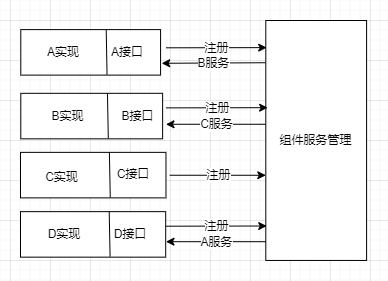

The diagram above was exported from draw.io. Its source (the exported page's mxGraphModel, read from the mxfile embedded in the PNG):
<mxGraphModel dx="1038" dy="491" grid="1" gridSize="10" guides="1" tooltips="1" connect="1" arrows="1" fold="1" page="1" pageScale="1" pageWidth="827" pageHeight="1169" math="0" shadow="0">
  <root>
    <mxCell id="0" />
    <mxCell id="1" parent="0" />
    <mxCell id="ZXTctL8ySCh5L0QwM1j2-1" value="" style="group" vertex="1" connectable="0" parent="1">
      <mxGeometry x="250" y="160" width="346.10333333333335" height="239.95269230769227" as="geometry" />
    </mxCell>
    <mxCell id="ZXTctL8ySCh5L0QwM1j2-2" value="组件服务管理" style="rounded=0;whiteSpace=wrap;html=1;" vertex="1" parent="ZXTctL8ySCh5L0QwM1j2-1">
      <mxGeometry x="245.29944444444442" width="100.80388888888889" height="239.95269230769227" as="geometry" />
    </mxCell>
    <mxCell id="ZXTctL8ySCh5L0QwM1j2-3" value="" style="group" vertex="1" connectable="0" parent="ZXTctL8ySCh5L0QwM1j2-1">
      <mxGeometry x="0.299444444444443" y="9.102564102564099" width="140.89314814814819" height="45.512820512820504" as="geometry" />
    </mxCell>
    <mxCell id="ZXTctL8ySCh5L0QwM1j2-4" value="" style="rounded=0;whiteSpace=wrap;html=1;" vertex="1" parent="ZXTctL8ySCh5L0QwM1j2-3">
      <mxGeometry width="139.77494855967083" height="45.512820512820504" as="geometry" />
    </mxCell>
    <mxCell id="ZXTctL8ySCh5L0QwM1j2-5" value="A实现" style="text;html=1;strokeColor=none;fillColor=none;align=center;verticalAlign=middle;whiteSpace=wrap;rounded=0;" vertex="1" parent="ZXTctL8ySCh5L0QwM1j2-3">
      <mxGeometry x="8.521762992831542" y="11.834789743589745" width="68.17410394265234" height="21.85052307692308" as="geometry" />
    </mxCell>
    <mxCell id="ZXTctL8ySCh5L0QwM1j2-6" value="A接口" style="text;html=1;strokeColor=none;fillColor=none;align=center;verticalAlign=middle;whiteSpace=wrap;rounded=0;" vertex="1" parent="ZXTctL8ySCh5L0QwM1j2-3">
      <mxGeometry x="72.71904420549585" y="11.834789743589745" width="68.17410394265234" height="21.85052307692308" as="geometry" />
    </mxCell>
    <mxCell id="ZXTctL8ySCh5L0QwM1j2-7" value="" style="endArrow=none;html=1;rounded=0;exitX=0.617;exitY=0.987;exitDx=0;exitDy=0;exitPerimeter=0;entryX=0.611;entryY=0;entryDx=0;entryDy=0;entryPerimeter=0;" edge="1" parent="ZXTctL8ySCh5L0QwM1j2-3" source="ZXTctL8ySCh5L0QwM1j2-4" target="ZXTctL8ySCh5L0QwM1j2-4">
      <mxGeometry width="50" height="50" relative="1" as="geometry">
        <mxPoint x="61.35669354838711" y="21.85052307692308" as="sourcePoint" />
        <mxPoint x="61.35669354838711" y="-14.567015384615388" as="targetPoint" />
      </mxGeometry>
    </mxCell>
    <mxCell id="ZXTctL8ySCh5L0QwM1j2-8" value="" style="group" vertex="1" connectable="0" parent="ZXTctL8ySCh5L0QwM1j2-1">
      <mxGeometry x="0.299444444444443" y="72.82051282051279" width="154.25925925925927" height="45.512820512820504" as="geometry" />
    </mxCell>
    <mxCell id="ZXTctL8ySCh5L0QwM1j2-9" value="" style="rounded=0;whiteSpace=wrap;html=1;" vertex="1" parent="ZXTctL8ySCh5L0QwM1j2-8">
      <mxGeometry width="141.81899641577064" height="45.512820512820504" as="geometry" />
    </mxCell>
    <mxCell id="ZXTctL8ySCh5L0QwM1j2-10" value="B实现" style="text;html=1;strokeColor=none;fillColor=none;align=center;verticalAlign=middle;whiteSpace=wrap;rounded=0;" vertex="1" parent="ZXTctL8ySCh5L0QwM1j2-8">
      <mxGeometry x="9.330197132616489" y="9.102564102564102" width="74.64157706093191" height="27.307692307692303" as="geometry" />
    </mxCell>
    <mxCell id="ZXTctL8ySCh5L0QwM1j2-11" value="B接口" style="text;html=1;strokeColor=none;fillColor=none;align=center;verticalAlign=middle;whiteSpace=wrap;rounded=0;" vertex="1" parent="ZXTctL8ySCh5L0QwM1j2-8">
      <mxGeometry x="79.61768219832737" y="9.102564102564102" width="74.64157706093191" height="27.307692307692303" as="geometry" />
    </mxCell>
    <mxCell id="ZXTctL8ySCh5L0QwM1j2-12" value="" style="endArrow=none;html=1;rounded=0;exitX=0.617;exitY=0.987;exitDx=0;exitDy=0;exitPerimeter=0;entryX=0.611;entryY=0;entryDx=0;entryDy=0;entryPerimeter=0;" edge="1" parent="ZXTctL8ySCh5L0QwM1j2-8" source="ZXTctL8ySCh5L0QwM1j2-9" target="ZXTctL8ySCh5L0QwM1j2-9">
      <mxGeometry width="50" height="50" relative="1" as="geometry">
        <mxPoint x="67.17741935483872" y="27.307692307692303" as="sourcePoint" />
        <mxPoint x="67.17741935483872" y="-18.205128205128204" as="targetPoint" />
      </mxGeometry>
    </mxCell>
    <mxCell id="ZXTctL8ySCh5L0QwM1j2-13" value="" style="group" vertex="1" connectable="0" parent="ZXTctL8ySCh5L0QwM1j2-1">
      <mxGeometry y="191.1538461538461" width="145.1851851851852" height="45.512820512820504" as="geometry" />
    </mxCell>
    <mxCell id="ZXTctL8ySCh5L0QwM1j2-14" value="" style="rounded=0;whiteSpace=wrap;html=1;" vertex="1" parent="ZXTctL8ySCh5L0QwM1j2-13">
      <mxGeometry width="145.1851851851852" height="45.512820512820504" as="geometry" />
    </mxCell>
    <mxCell id="ZXTctL8ySCh5L0QwM1j2-15" value="D实现" style="text;html=1;strokeColor=none;fillColor=none;align=center;verticalAlign=middle;whiteSpace=wrap;rounded=0;" vertex="1" parent="ZXTctL8ySCh5L0QwM1j2-13">
      <mxGeometry x="8.781362007168461" y="9.102564102564102" width="70.25089605734769" height="27.307692307692303" as="geometry" />
    </mxCell>
    <mxCell id="ZXTctL8ySCh5L0QwM1j2-16" value="D接口" style="text;html=1;strokeColor=none;fillColor=none;align=center;verticalAlign=middle;whiteSpace=wrap;rounded=0;" vertex="1" parent="ZXTctL8ySCh5L0QwM1j2-13">
      <mxGeometry x="74.93428912783753" y="9.102564102564102" width="70.25089605734769" height="27.307692307692303" as="geometry" />
    </mxCell>
    <mxCell id="ZXTctL8ySCh5L0QwM1j2-17" value="" style="endArrow=none;html=1;rounded=0;exitX=0.617;exitY=0.987;exitDx=0;exitDy=0;exitPerimeter=0;entryX=0.611;entryY=0;entryDx=0;entryDy=0;entryPerimeter=0;" edge="1" parent="ZXTctL8ySCh5L0QwM1j2-13" source="ZXTctL8ySCh5L0QwM1j2-14" target="ZXTctL8ySCh5L0QwM1j2-14">
      <mxGeometry width="50" height="50" relative="1" as="geometry">
        <mxPoint x="63.225806451612904" y="27.307692307692303" as="sourcePoint" />
        <mxPoint x="63.225806451612904" y="-18.205128205128204" as="targetPoint" />
      </mxGeometry>
    </mxCell>
    <mxCell id="ZXTctL8ySCh5L0QwM1j2-18" value="" style="group" vertex="1" connectable="0" parent="ZXTctL8ySCh5L0QwM1j2-1">
      <mxGeometry y="131.85974358974354" width="154.5587037037037" height="45.512820512820504" as="geometry" />
    </mxCell>
    <mxCell id="ZXTctL8ySCh5L0QwM1j2-19" value="" style="rounded=0;whiteSpace=wrap;html=1;" vertex="1" parent="ZXTctL8ySCh5L0QwM1j2-18">
      <mxGeometry width="145.4670152505446" height="45.512820512820504" as="geometry" />
    </mxCell>
    <mxCell id="ZXTctL8ySCh5L0QwM1j2-20" value="C实现" style="text;html=1;strokeColor=none;fillColor=none;align=center;verticalAlign=middle;whiteSpace=wrap;rounded=0;" vertex="1" parent="ZXTctL8ySCh5L0QwM1j2-18">
      <mxGeometry x="8.31449573055028" y="14.563507692307695" width="66.51596584440225" height="21.85052307692308" as="geometry" />
    </mxCell>
    <mxCell id="ZXTctL8ySCh5L0QwM1j2-21" value="C接口" style="text;html=1;strokeColor=none;fillColor=none;align=center;verticalAlign=middle;whiteSpace=wrap;rounded=0;" vertex="1" parent="ZXTctL8ySCh5L0QwM1j2-18">
      <mxGeometry x="70.95153668845317" y="7.28205128205128" width="83.60716701525054" height="29.12820512820512" as="geometry" />
    </mxCell>
    <mxCell id="ZXTctL8ySCh5L0QwM1j2-22" value="" style="endArrow=none;html=1;rounded=0;exitX=0.617;exitY=0.987;exitDx=0;exitDy=0;exitPerimeter=0;entryX=0.611;entryY=0;entryDx=0;entryDy=0;entryPerimeter=0;" edge="1" parent="ZXTctL8ySCh5L0QwM1j2-18" source="ZXTctL8ySCh5L0QwM1j2-19" target="ZXTctL8ySCh5L0QwM1j2-19">
      <mxGeometry width="50" height="50" relative="1" as="geometry">
        <mxPoint x="59.864369259962004" y="21.85052307692308" as="sourcePoint" />
        <mxPoint x="59.864369259962004" y="-14.567015384615388" as="targetPoint" />
      </mxGeometry>
    </mxCell>
    <mxCell id="ZXTctL8ySCh5L0QwM1j2-23" value="" style="endArrow=classic;html=1;rounded=0;fontSize=11;fontColor=none;entryX=0.009;entryY=0.113;entryDx=0;entryDy=0;entryPerimeter=0;" edge="1" parent="ZXTctL8ySCh5L0QwM1j2-1" target="ZXTctL8ySCh5L0QwM1j2-2">
      <mxGeometry relative="1" as="geometry">
        <mxPoint x="145.4846296296296" y="27.307692307692303" as="sourcePoint" />
        <mxPoint x="390.48462962962975" y="72.82051282051279" as="targetPoint" />
      </mxGeometry>
    </mxCell>
    <mxCell id="ZXTctL8ySCh5L0QwM1j2-24" value="注册" style="edgeLabel;resizable=0;html=1;align=center;verticalAlign=middle;labelBackgroundColor=#ffffff;fontSize=11;fontColor=none;" connectable="0" vertex="1" parent="ZXTctL8ySCh5L0QwM1j2-23">
      <mxGeometry relative="1" as="geometry" />
    </mxCell>
    <mxCell id="ZXTctL8ySCh5L0QwM1j2-25" value="" style="endArrow=classic;html=1;rounded=0;fontSize=11;fontColor=none;entryX=1;entryY=1;entryDx=0;entryDy=0;exitX=-0.003;exitY=0.176;exitDx=0;exitDy=0;exitPerimeter=0;" edge="1" parent="ZXTctL8ySCh5L0QwM1j2-1" source="ZXTctL8ySCh5L0QwM1j2-2" target="ZXTctL8ySCh5L0QwM1j2-6">
      <mxGeometry relative="1" as="geometry">
        <mxPoint x="535.6698148148149" y="-36.410256410256395" as="sourcePoint" />
        <mxPoint x="636.3918646296299" y="-36.60329448717952" as="targetPoint" />
      </mxGeometry>
    </mxCell>
    <mxCell id="ZXTctL8ySCh5L0QwM1j2-26" value="B服务" style="edgeLabel;resizable=0;html=1;align=center;verticalAlign=middle;labelBackgroundColor=#ffffff;fontSize=11;fontColor=none;" connectable="0" vertex="1" parent="ZXTctL8ySCh5L0QwM1j2-25">
      <mxGeometry relative="1" as="geometry" />
    </mxCell>
    <mxCell id="ZXTctL8ySCh5L0QwM1j2-27" value="" style="endArrow=classic;html=1;rounded=0;fontSize=11;fontColor=none;entryX=0.009;entryY=0.113;entryDx=0;entryDy=0;entryPerimeter=0;" edge="1" parent="ZXTctL8ySCh5L0QwM1j2-1">
      <mxGeometry relative="1" as="geometry">
        <mxPoint x="145.4846296296296" y="87.38461538461536" as="sourcePoint" />
        <mxPoint x="247.132235" y="87.17525641025638" as="targetPoint" />
      </mxGeometry>
    </mxCell>
    <mxCell id="ZXTctL8ySCh5L0QwM1j2-28" value="注册" style="edgeLabel;resizable=0;html=1;align=center;verticalAlign=middle;labelBackgroundColor=#ffffff;fontSize=11;fontColor=none;" connectable="0" vertex="1" parent="ZXTctL8ySCh5L0QwM1j2-27">
      <mxGeometry relative="1" as="geometry" />
    </mxCell>
    <mxCell id="ZXTctL8ySCh5L0QwM1j2-29" value="" style="endArrow=classic;html=1;rounded=0;fontSize=11;fontColor=none;" edge="1" parent="ZXTctL8ySCh5L0QwM1j2-1">
      <mxGeometry relative="1" as="geometry">
        <mxPoint x="245.29944444444442" y="103.76923076923076" as="sourcePoint" />
        <mxPoint x="145.4846296296296" y="103.76923076923076" as="targetPoint" />
      </mxGeometry>
    </mxCell>
    <mxCell id="ZXTctL8ySCh5L0QwM1j2-30" value="C服务" style="edgeLabel;resizable=0;html=1;align=center;verticalAlign=middle;labelBackgroundColor=#ffffff;fontSize=11;fontColor=none;" connectable="0" vertex="1" parent="ZXTctL8ySCh5L0QwM1j2-29">
      <mxGeometry relative="1" as="geometry" />
    </mxCell>
    <mxCell id="ZXTctL8ySCh5L0QwM1j2-31" value="" style="endArrow=classic;html=1;rounded=0;fontSize=11;fontColor=none;entryX=0;entryY=0.645;entryDx=0;entryDy=0;entryPerimeter=0;" edge="1" parent="ZXTctL8ySCh5L0QwM1j2-1" target="ZXTctL8ySCh5L0QwM1j2-2">
      <mxGeometry relative="1" as="geometry">
        <mxPoint x="149.11425925925926" y="154.74358974358972" as="sourcePoint" />
        <mxPoint x="250.19927203703705" y="145.50448717948714" as="targetPoint" />
      </mxGeometry>
    </mxCell>
    <mxCell id="ZXTctL8ySCh5L0QwM1j2-32" value="注册" style="edgeLabel;resizable=0;html=1;align=center;verticalAlign=middle;labelBackgroundColor=#ffffff;fontSize=11;fontColor=none;" connectable="0" vertex="1" parent="ZXTctL8ySCh5L0QwM1j2-31">
      <mxGeometry relative="1" as="geometry" />
    </mxCell>
    <mxCell id="ZXTctL8ySCh5L0QwM1j2-33" value="" style="endArrow=classic;html=1;rounded=0;fontSize=11;fontColor=none;entryX=0.009;entryY=0.113;entryDx=0;entryDy=0;entryPerimeter=0;" edge="1" parent="ZXTctL8ySCh5L0QwM1j2-1">
      <mxGeometry relative="1" as="geometry">
        <mxPoint x="145.4846296296296" y="205.7016278205128" as="sourcePoint" />
        <mxPoint x="246.20667944444446" y="205.50858974358968" as="targetPoint" />
      </mxGeometry>
    </mxCell>
    <mxCell id="ZXTctL8ySCh5L0QwM1j2-34" value="注册" style="edgeLabel;resizable=0;html=1;align=center;verticalAlign=middle;labelBackgroundColor=#ffffff;fontSize=11;fontColor=none;" connectable="0" vertex="1" parent="ZXTctL8ySCh5L0QwM1j2-33">
      <mxGeometry relative="1" as="geometry" />
    </mxCell>
    <mxCell id="ZXTctL8ySCh5L0QwM1j2-35" value="" style="endArrow=classic;html=1;rounded=0;fontSize=11;fontColor=none;" edge="1" parent="ZXTctL8ySCh5L0QwM1j2-1">
      <mxGeometry relative="1" as="geometry">
        <mxPoint x="245.29944444444442" y="221.19230769230762" as="sourcePoint" />
        <mxPoint x="145.4846296296296" y="221.19230769230762" as="targetPoint" />
      </mxGeometry>
    </mxCell>
    <mxCell id="ZXTctL8ySCh5L0QwM1j2-36" value="A服务" style="edgeLabel;resizable=0;html=1;align=center;verticalAlign=middle;labelBackgroundColor=#ffffff;fontSize=11;fontColor=none;" connectable="0" vertex="1" parent="ZXTctL8ySCh5L0QwM1j2-35">
      <mxGeometry relative="1" as="geometry" />
    </mxCell>
  </root>
</mxGraphModel>